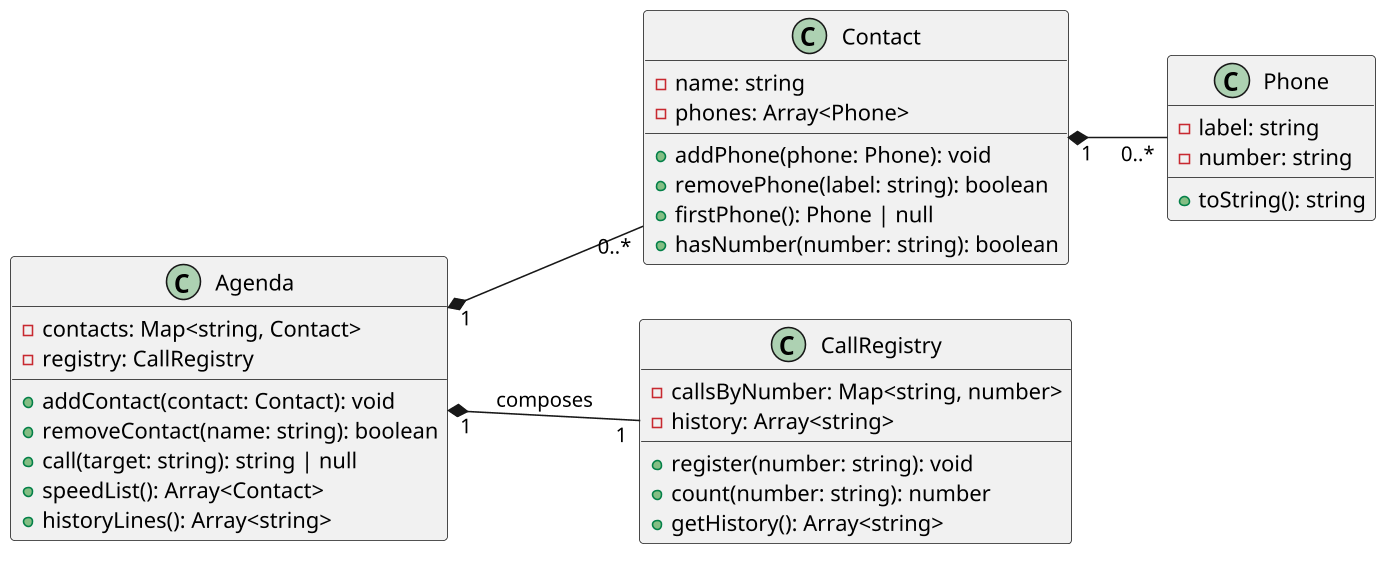

The diagram above was rendered by PlantUML. Its source (embedded in the PNG):
@startuml
skinparam defaultFontName "Source Code Pro"
skinparam dpi 150
left to right direction

class Phone {
  - label: string
  - number: string
  + toString(): string
}

class Contact {
  - name: string
  - phones: Array<Phone>
  + addPhone(phone: Phone): void
  + removePhone(label: string): boolean
  + firstPhone(): Phone | null
  + hasNumber(number: string): boolean
}

class CallRegistry {
  - callsByNumber: Map<string, number>
  - history: Array<string>
  + register(number: string): void
  + count(number: string): number
  + getHistory(): Array<string>
}

class Agenda {
  - contacts: Map<string, Contact>
  - registry: CallRegistry
  + addContact(contact: Contact): void
  + removeContact(name: string): boolean
  + call(target: string): string | null
  + speedList(): Array<Contact>
  + historyLines(): Array<string>
}

Agenda "1" *-- "0..*" Contact
Contact "1" *-- "0..*" Phone
Agenda "1" *-- "1" CallRegistry : composes
@enduml